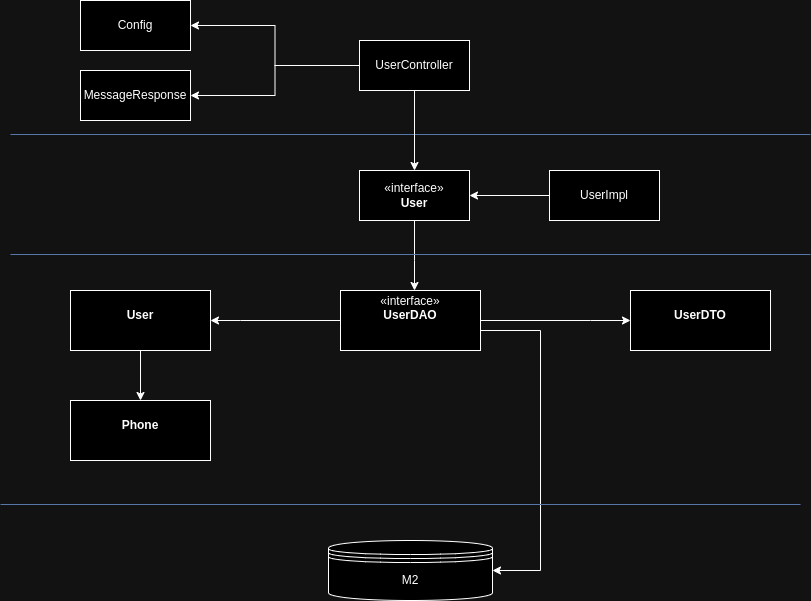

The diagram above was exported from draw.io. Its source (the exported page's mxGraphModel, read from the mxfile embedded in the PNG):
<mxGraphModel dx="1410" dy="776" grid="1" gridSize="10" guides="1" tooltips="1" connect="1" arrows="1" fold="1" page="1" pageScale="1" pageWidth="827" pageHeight="1169" math="0" shadow="0">
  <root>
    <mxCell id="WIyWlLk6GJQsqaUBKTNV-0" />
    <mxCell id="WIyWlLk6GJQsqaUBKTNV-1" parent="WIyWlLk6GJQsqaUBKTNV-0" />
    <mxCell id="Q2zMbFvxR_m6wFwk5AVr-7" style="edgeStyle=orthogonalEdgeStyle;rounded=0;orthogonalLoop=1;jettySize=auto;html=1;entryX=0.5;entryY=0;entryDx=0;entryDy=0;" edge="1" parent="WIyWlLk6GJQsqaUBKTNV-1" source="Q2zMbFvxR_m6wFwk5AVr-4" target="Q2zMbFvxR_m6wFwk5AVr-6">
      <mxGeometry relative="1" as="geometry" />
    </mxCell>
    <mxCell id="Q2zMbFvxR_m6wFwk5AVr-4" value="&lt;p style=&quot;margin:0px;margin-top:4px;text-align:center;&quot;&gt;&lt;br&gt;&lt;b&gt;User&lt;/b&gt;&lt;/p&gt;" style="verticalAlign=top;align=left;overflow=fill;html=1;whiteSpace=wrap;" vertex="1" parent="WIyWlLk6GJQsqaUBKTNV-1">
      <mxGeometry x="79" y="330" width="140" height="60" as="geometry" />
    </mxCell>
    <mxCell id="Q2zMbFvxR_m6wFwk5AVr-6" value="&lt;p style=&quot;margin:0px;margin-top:4px;text-align:center;&quot;&gt;&lt;br&gt;&lt;b&gt;Phone&lt;/b&gt;&lt;/p&gt;" style="verticalAlign=top;align=left;overflow=fill;html=1;whiteSpace=wrap;" vertex="1" parent="WIyWlLk6GJQsqaUBKTNV-1">
      <mxGeometry x="79" y="440" width="140" height="60" as="geometry" />
    </mxCell>
    <mxCell id="Q2zMbFvxR_m6wFwk5AVr-19" style="edgeStyle=orthogonalEdgeStyle;rounded=0;orthogonalLoop=1;jettySize=auto;html=1;" edge="1" parent="WIyWlLk6GJQsqaUBKTNV-1" source="Q2zMbFvxR_m6wFwk5AVr-10" target="Q2zMbFvxR_m6wFwk5AVr-13">
      <mxGeometry relative="1" as="geometry">
        <Array as="points">
          <mxPoint x="599" y="360" />
          <mxPoint x="599" y="360" />
        </Array>
      </mxGeometry>
    </mxCell>
    <mxCell id="Q2zMbFvxR_m6wFwk5AVr-28" style="edgeStyle=orthogonalEdgeStyle;rounded=0;orthogonalLoop=1;jettySize=auto;html=1;entryX=1;entryY=0.5;entryDx=0;entryDy=0;" edge="1" parent="WIyWlLk6GJQsqaUBKTNV-1" source="Q2zMbFvxR_m6wFwk5AVr-10" target="Q2zMbFvxR_m6wFwk5AVr-4">
      <mxGeometry relative="1" as="geometry">
        <Array as="points">
          <mxPoint x="249" y="360" />
          <mxPoint x="249" y="360" />
        </Array>
      </mxGeometry>
    </mxCell>
    <mxCell id="Q2zMbFvxR_m6wFwk5AVr-10" value="&lt;p style=&quot;margin:0px;margin-top:4px;text-align:center;&quot;&gt;«interface»&lt;br style=&quot;border-color: var(--border-color);&quot;&gt;&lt;b style=&quot;border-color: var(--border-color);&quot;&gt;UserDAO&lt;/b&gt;&lt;/p&gt;" style="verticalAlign=top;align=left;overflow=fill;html=1;whiteSpace=wrap;" vertex="1" parent="WIyWlLk6GJQsqaUBKTNV-1">
      <mxGeometry x="349" y="330" width="140" height="60" as="geometry" />
    </mxCell>
    <mxCell id="Q2zMbFvxR_m6wFwk5AVr-13" value="&lt;p style=&quot;margin:0px;margin-top:4px;text-align:center;&quot;&gt;&lt;br&gt;&lt;b&gt;UserDTO&lt;/b&gt;&lt;/p&gt;" style="verticalAlign=top;align=left;overflow=fill;html=1;whiteSpace=wrap;" vertex="1" parent="WIyWlLk6GJQsqaUBKTNV-1">
      <mxGeometry x="639" y="330" width="140" height="60" as="geometry" />
    </mxCell>
    <mxCell id="Q2zMbFvxR_m6wFwk5AVr-17" value="M2" style="shape=datastore;whiteSpace=wrap;html=1;" vertex="1" parent="WIyWlLk6GJQsqaUBKTNV-1">
      <mxGeometry x="337" y="580" width="164" height="60" as="geometry" />
    </mxCell>
    <mxCell id="Q2zMbFvxR_m6wFwk5AVr-18" style="edgeStyle=orthogonalEdgeStyle;rounded=0;orthogonalLoop=1;jettySize=auto;html=1;entryX=1;entryY=0.5;entryDx=0;entryDy=0;" edge="1" parent="WIyWlLk6GJQsqaUBKTNV-1" source="Q2zMbFvxR_m6wFwk5AVr-10" target="Q2zMbFvxR_m6wFwk5AVr-17">
      <mxGeometry relative="1" as="geometry">
        <Array as="points">
          <mxPoint x="549" y="370" />
          <mxPoint x="549" y="610" />
        </Array>
      </mxGeometry>
    </mxCell>
    <mxCell id="Q2zMbFvxR_m6wFwk5AVr-26" style="edgeStyle=orthogonalEdgeStyle;rounded=0;orthogonalLoop=1;jettySize=auto;html=1;" edge="1" parent="WIyWlLk6GJQsqaUBKTNV-1" source="Q2zMbFvxR_m6wFwk5AVr-21" target="Q2zMbFvxR_m6wFwk5AVr-10">
      <mxGeometry relative="1" as="geometry">
        <Array as="points">
          <mxPoint x="423" y="300" />
          <mxPoint x="423" y="300" />
        </Array>
      </mxGeometry>
    </mxCell>
    <mxCell id="Q2zMbFvxR_m6wFwk5AVr-21" value="«interface»&lt;br&gt;&lt;b&gt;User&lt;/b&gt;" style="html=1;whiteSpace=wrap;" vertex="1" parent="WIyWlLk6GJQsqaUBKTNV-1">
      <mxGeometry x="368" y="210" width="110" height="50" as="geometry" />
    </mxCell>
    <mxCell id="Q2zMbFvxR_m6wFwk5AVr-25" style="edgeStyle=orthogonalEdgeStyle;rounded=0;orthogonalLoop=1;jettySize=auto;html=1;" edge="1" parent="WIyWlLk6GJQsqaUBKTNV-1" source="Q2zMbFvxR_m6wFwk5AVr-23" target="Q2zMbFvxR_m6wFwk5AVr-21">
      <mxGeometry relative="1" as="geometry" />
    </mxCell>
    <mxCell id="Q2zMbFvxR_m6wFwk5AVr-23" value="UserImpl" style="html=1;whiteSpace=wrap;" vertex="1" parent="WIyWlLk6GJQsqaUBKTNV-1">
      <mxGeometry x="558" y="210" width="110" height="50" as="geometry" />
    </mxCell>
    <mxCell id="Q2zMbFvxR_m6wFwk5AVr-29" value="" style="line;strokeWidth=1;fillColor=#dae8fc;align=left;verticalAlign=middle;spacingTop=-1;spacingLeft=3;spacingRight=3;rotatable=0;labelPosition=right;points=[];portConstraint=eastwest;strokeColor=#6c8ebf;" vertex="1" parent="WIyWlLk6GJQsqaUBKTNV-1">
      <mxGeometry x="19" y="290" width="800" height="8" as="geometry" />
    </mxCell>
    <mxCell id="Q2zMbFvxR_m6wFwk5AVr-30" value="" style="line;strokeWidth=1;fillColor=#dae8fc;align=left;verticalAlign=middle;spacingTop=-1;spacingLeft=3;spacingRight=3;rotatable=0;labelPosition=right;points=[];portConstraint=eastwest;strokeColor=#6c8ebf;" vertex="1" parent="WIyWlLk6GJQsqaUBKTNV-1">
      <mxGeometry x="19" y="170" width="800" height="8" as="geometry" />
    </mxCell>
    <mxCell id="Q2zMbFvxR_m6wFwk5AVr-32" style="edgeStyle=orthogonalEdgeStyle;rounded=0;orthogonalLoop=1;jettySize=auto;html=1;" edge="1" parent="WIyWlLk6GJQsqaUBKTNV-1" source="Q2zMbFvxR_m6wFwk5AVr-31" target="Q2zMbFvxR_m6wFwk5AVr-21">
      <mxGeometry relative="1" as="geometry" />
    </mxCell>
    <mxCell id="Q2zMbFvxR_m6wFwk5AVr-34" style="edgeStyle=orthogonalEdgeStyle;rounded=0;orthogonalLoop=1;jettySize=auto;html=1;" edge="1" parent="WIyWlLk6GJQsqaUBKTNV-1" source="Q2zMbFvxR_m6wFwk5AVr-31" target="Q2zMbFvxR_m6wFwk5AVr-33">
      <mxGeometry relative="1" as="geometry" />
    </mxCell>
    <mxCell id="Q2zMbFvxR_m6wFwk5AVr-37" style="edgeStyle=orthogonalEdgeStyle;rounded=0;orthogonalLoop=1;jettySize=auto;html=1;entryX=1;entryY=0.5;entryDx=0;entryDy=0;" edge="1" parent="WIyWlLk6GJQsqaUBKTNV-1" source="Q2zMbFvxR_m6wFwk5AVr-31" target="Q2zMbFvxR_m6wFwk5AVr-36">
      <mxGeometry relative="1" as="geometry" />
    </mxCell>
    <mxCell id="Q2zMbFvxR_m6wFwk5AVr-31" value="UserController" style="html=1;whiteSpace=wrap;" vertex="1" parent="WIyWlLk6GJQsqaUBKTNV-1">
      <mxGeometry x="368" y="80" width="110" height="50" as="geometry" />
    </mxCell>
    <mxCell id="Q2zMbFvxR_m6wFwk5AVr-33" value="Config" style="html=1;whiteSpace=wrap;" vertex="1" parent="WIyWlLk6GJQsqaUBKTNV-1">
      <mxGeometry x="89" y="40" width="110" height="50" as="geometry" />
    </mxCell>
    <mxCell id="Q2zMbFvxR_m6wFwk5AVr-35" value="" style="line;strokeWidth=1;fillColor=#dae8fc;align=left;verticalAlign=middle;spacingTop=-1;spacingLeft=3;spacingRight=3;rotatable=0;labelPosition=right;points=[];portConstraint=eastwest;strokeColor=#6c8ebf;" vertex="1" parent="WIyWlLk6GJQsqaUBKTNV-1">
      <mxGeometry x="9" y="540" width="800" height="8" as="geometry" />
    </mxCell>
    <mxCell id="Q2zMbFvxR_m6wFwk5AVr-36" value="MessageResponse" style="html=1;whiteSpace=wrap;" vertex="1" parent="WIyWlLk6GJQsqaUBKTNV-1">
      <mxGeometry x="89" y="110" width="110" height="50" as="geometry" />
    </mxCell>
  </root>
</mxGraphModel>